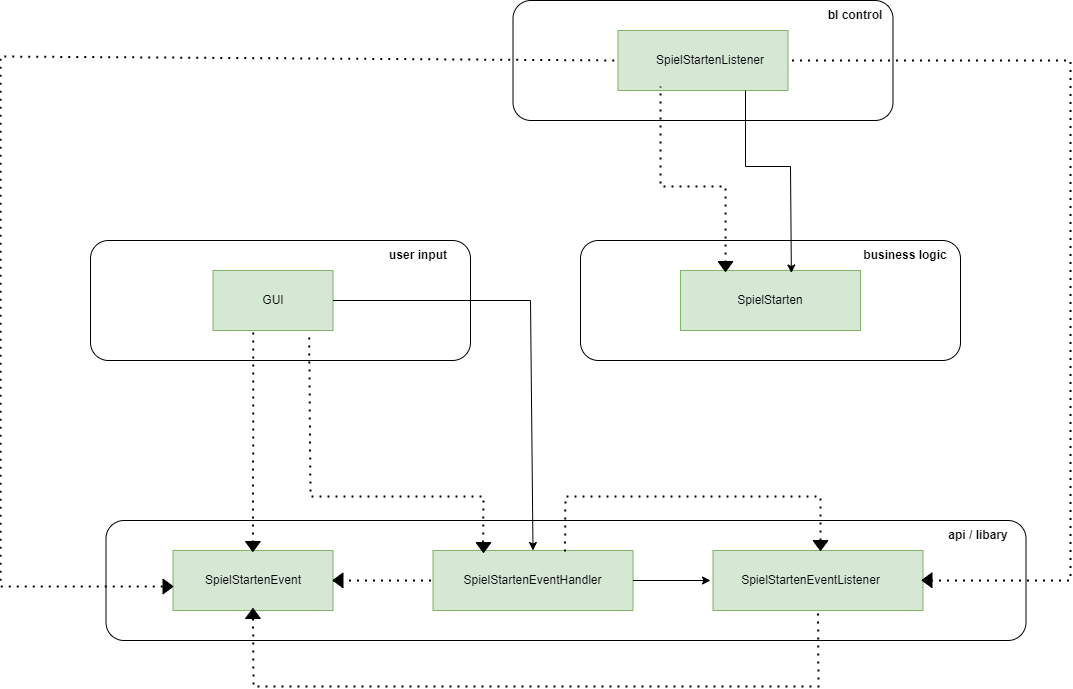

The diagram above was exported from draw.io. Its source (the exported page's mxGraphModel, read from the mxfile embedded in the PNG):
<mxGraphModel dx="1430" dy="770" grid="1" gridSize="10" guides="1" tooltips="1" connect="1" arrows="1" fold="1" page="1" pageScale="1" pageWidth="1169" pageHeight="827" math="0" shadow="0">
  <root>
    <mxCell id="0" />
    <mxCell id="1" parent="0" />
    <mxCell id="kjSbV4zOhkX_8Ie_KlUC-1" value="" style="rounded=1;whiteSpace=wrap;html=1;" vertex="1" parent="1">
      <mxGeometry x="130" y="334" width="380" height="120" as="geometry" />
    </mxCell>
    <mxCell id="kjSbV4zOhkX_8Ie_KlUC-3" value="" style="rounded=0;whiteSpace=wrap;html=1;fillColor=#d5e8d4;strokeColor=#82b366;" vertex="1" parent="1">
      <mxGeometry x="252.5" y="364" width="120" height="60" as="geometry" />
    </mxCell>
    <mxCell id="kjSbV4zOhkX_8Ie_KlUC-2" value="GUI" style="text;html=1;strokeColor=none;fillColor=none;align=center;verticalAlign=middle;whiteSpace=wrap;rounded=0;" vertex="1" parent="1">
      <mxGeometry x="262.5" y="379" width="100" height="30" as="geometry" />
    </mxCell>
    <mxCell id="kjSbV4zOhkX_8Ie_KlUC-4" value="" style="rounded=1;whiteSpace=wrap;html=1;" vertex="1" parent="1">
      <mxGeometry x="620" y="334" width="380" height="120" as="geometry" />
    </mxCell>
    <mxCell id="kjSbV4zOhkX_8Ie_KlUC-5" value="" style="rounded=0;whiteSpace=wrap;html=1;fillColor=#d5e8d4;strokeColor=#82b366;" vertex="1" parent="1">
      <mxGeometry x="720" y="364" width="180" height="60" as="geometry" />
    </mxCell>
    <mxCell id="kjSbV4zOhkX_8Ie_KlUC-6" value="SpielStarten" style="text;html=1;strokeColor=none;fillColor=none;align=center;verticalAlign=middle;whiteSpace=wrap;rounded=0;" vertex="1" parent="1">
      <mxGeometry x="760" y="379" width="100" height="30" as="geometry" />
    </mxCell>
    <mxCell id="kjSbV4zOhkX_8Ie_KlUC-7" value="&lt;b&gt;business logic&lt;/b&gt;" style="text;html=1;strokeColor=none;fillColor=none;align=center;verticalAlign=middle;whiteSpace=wrap;rounded=0;" vertex="1" parent="1">
      <mxGeometry x="900" y="334" width="90" height="30" as="geometry" />
    </mxCell>
    <mxCell id="kjSbV4zOhkX_8Ie_KlUC-8" value="" style="rounded=1;whiteSpace=wrap;html=1;" vertex="1" parent="1">
      <mxGeometry x="145.5" y="614" width="920" height="120" as="geometry" />
    </mxCell>
    <mxCell id="kjSbV4zOhkX_8Ie_KlUC-9" value="" style="rounded=0;whiteSpace=wrap;html=1;fillColor=#d5e8d4;strokeColor=#82b366;" vertex="1" parent="1">
      <mxGeometry x="212.5" y="644" width="160" height="60" as="geometry" />
    </mxCell>
    <mxCell id="kjSbV4zOhkX_8Ie_KlUC-10" value="SpielStartenEvent" style="text;html=1;strokeColor=none;fillColor=none;align=center;verticalAlign=middle;whiteSpace=wrap;rounded=0;" vertex="1" parent="1">
      <mxGeometry x="242.5" y="659" width="100" height="30" as="geometry" />
    </mxCell>
    <mxCell id="kjSbV4zOhkX_8Ie_KlUC-11" value="&lt;b&gt;api / libary&lt;/b&gt;" style="text;html=1;strokeColor=none;fillColor=none;align=center;verticalAlign=middle;whiteSpace=wrap;rounded=0;" vertex="1" parent="1">
      <mxGeometry x="972.5" y="614" width="90" height="30" as="geometry" />
    </mxCell>
    <mxCell id="kjSbV4zOhkX_8Ie_KlUC-12" value="" style="rounded=0;whiteSpace=wrap;html=1;fillColor=#d5e8d4;strokeColor=#82b366;" vertex="1" parent="1">
      <mxGeometry x="752.5" y="644" width="210" height="60" as="geometry" />
    </mxCell>
    <mxCell id="kjSbV4zOhkX_8Ie_KlUC-13" value="" style="rounded=0;whiteSpace=wrap;html=1;fillColor=#d5e8d4;strokeColor=#82b366;" vertex="1" parent="1">
      <mxGeometry x="472.5" y="644" width="200" height="60" as="geometry" />
    </mxCell>
    <mxCell id="kjSbV4zOhkX_8Ie_KlUC-14" value="SpielStartenEventHandler" style="text;html=1;strokeColor=none;fillColor=none;align=center;verticalAlign=middle;whiteSpace=wrap;rounded=0;" vertex="1" parent="1">
      <mxGeometry x="510" y="659" width="125" height="30" as="geometry" />
    </mxCell>
    <mxCell id="kjSbV4zOhkX_8Ie_KlUC-15" value="SpielStartenEventListener" style="text;html=1;strokeColor=none;fillColor=none;align=center;verticalAlign=middle;whiteSpace=wrap;rounded=0;" vertex="1" parent="1">
      <mxGeometry x="787.5" y="659" width="125" height="30" as="geometry" />
    </mxCell>
    <mxCell id="kjSbV4zOhkX_8Ie_KlUC-16" value="&lt;b&gt;user input&lt;/b&gt;" style="text;html=1;strokeColor=none;fillColor=none;align=center;verticalAlign=middle;whiteSpace=wrap;rounded=0;" vertex="1" parent="1">
      <mxGeometry x="412.5" y="334" width="90" height="30" as="geometry" />
    </mxCell>
    <mxCell id="kjSbV4zOhkX_8Ie_KlUC-17" value="" style="rounded=1;whiteSpace=wrap;html=1;" vertex="1" parent="1">
      <mxGeometry x="552.5" y="94" width="380" height="120" as="geometry" />
    </mxCell>
    <mxCell id="kjSbV4zOhkX_8Ie_KlUC-18" value="" style="rounded=0;whiteSpace=wrap;html=1;fillColor=#d5e8d4;strokeColor=#82b366;" vertex="1" parent="1">
      <mxGeometry x="657.5" y="124" width="170" height="60" as="geometry" />
    </mxCell>
    <mxCell id="kjSbV4zOhkX_8Ie_KlUC-19" value="SpielStartenListener" style="text;html=1;strokeColor=none;fillColor=none;align=center;verticalAlign=middle;whiteSpace=wrap;rounded=0;" vertex="1" parent="1">
      <mxGeometry x="700" y="139" width="100" height="30" as="geometry" />
    </mxCell>
    <mxCell id="kjSbV4zOhkX_8Ie_KlUC-20" value="&lt;b&gt;bl control&lt;/b&gt;" style="text;html=1;strokeColor=none;fillColor=none;align=center;verticalAlign=middle;whiteSpace=wrap;rounded=0;" vertex="1" parent="1">
      <mxGeometry x="850" y="94" width="90" height="30" as="geometry" />
    </mxCell>
    <mxCell id="kjSbV4zOhkX_8Ie_KlUC-21" value="" style="endArrow=none;dashed=1;html=1;dashPattern=1 3;strokeWidth=2;rounded=0;entryX=0.336;entryY=0.975;entryDx=0;entryDy=0;entryPerimeter=0;exitX=0.5;exitY=0;exitDx=0;exitDy=0;" edge="1" parent="1" source="kjSbV4zOhkX_8Ie_KlUC-9" target="kjSbV4zOhkX_8Ie_KlUC-3">
      <mxGeometry width="50" height="50" relative="1" as="geometry">
        <mxPoint x="560" y="540" as="sourcePoint" />
        <mxPoint x="610" y="490" as="targetPoint" />
      </mxGeometry>
    </mxCell>
    <mxCell id="kjSbV4zOhkX_8Ie_KlUC-22" value="" style="endArrow=none;dashed=1;html=1;dashPattern=1 3;strokeWidth=2;rounded=0;entryX=0.801;entryY=1.031;entryDx=0;entryDy=0;entryPerimeter=0;exitX=0.25;exitY=0;exitDx=0;exitDy=0;" edge="1" parent="1" source="kjSbV4zOhkX_8Ie_KlUC-13" target="kjSbV4zOhkX_8Ie_KlUC-3">
      <mxGeometry width="50" height="50" relative="1" as="geometry">
        <mxPoint x="392" y="639" as="sourcePoint" />
        <mxPoint x="390" y="454" as="targetPoint" />
        <Array as="points">
          <mxPoint x="523" y="590" />
          <mxPoint x="390" y="590" />
          <mxPoint x="350" y="590" />
        </Array>
      </mxGeometry>
    </mxCell>
    <mxCell id="kjSbV4zOhkX_8Ie_KlUC-23" value="" style="endArrow=none;dashed=1;html=1;dashPattern=1 3;strokeWidth=2;rounded=0;exitX=0.66;exitY=0.017;exitDx=0;exitDy=0;exitPerimeter=0;" edge="1" parent="1" source="kjSbV4zOhkX_8Ie_KlUC-13">
      <mxGeometry width="50" height="50" relative="1" as="geometry">
        <mxPoint x="603.5" y="585" as="sourcePoint" />
        <mxPoint x="860" y="640" as="targetPoint" />
        <Array as="points">
          <mxPoint x="605" y="590" />
          <mxPoint x="860" y="590" />
        </Array>
      </mxGeometry>
    </mxCell>
    <mxCell id="kjSbV4zOhkX_8Ie_KlUC-24" value="" style="endArrow=none;dashed=1;html=1;dashPattern=1 3;strokeWidth=2;rounded=0;exitX=-0.014;exitY=0.6;exitDx=0;exitDy=0;exitPerimeter=0;entryX=0;entryY=0.5;entryDx=0;entryDy=0;" edge="1" parent="1" source="kjSbV4zOhkX_8Ie_KlUC-9" target="kjSbV4zOhkX_8Ie_KlUC-18">
      <mxGeometry width="50" height="50" relative="1" as="geometry">
        <mxPoint x="40" y="680" as="sourcePoint" />
        <mxPoint x="510" y="170" as="targetPoint" />
        <Array as="points">
          <mxPoint x="40" y="680" />
          <mxPoint x="40" y="150" />
        </Array>
      </mxGeometry>
    </mxCell>
    <mxCell id="kjSbV4zOhkX_8Ie_KlUC-25" value="" style="endArrow=none;dashed=1;html=1;dashPattern=1 3;strokeWidth=2;rounded=0;entryX=0.5;entryY=1;entryDx=0;entryDy=0;exitX=0.5;exitY=1;exitDx=0;exitDy=0;" edge="1" parent="1" source="kjSbV4zOhkX_8Ie_KlUC-9" target="kjSbV4zOhkX_8Ie_KlUC-12">
      <mxGeometry width="50" height="50" relative="1" as="geometry">
        <mxPoint x="280" y="790" as="sourcePoint" />
        <mxPoint x="788" y="585" as="targetPoint" />
        <Array as="points">
          <mxPoint x="293" y="780" />
          <mxPoint x="858" y="780" />
        </Array>
      </mxGeometry>
    </mxCell>
    <mxCell id="kjSbV4zOhkX_8Ie_KlUC-26" value="" style="endArrow=none;dashed=1;html=1;dashPattern=1 3;strokeWidth=2;rounded=0;entryX=1;entryY=0.5;entryDx=0;entryDy=0;exitX=1;exitY=0.5;exitDx=0;exitDy=0;" edge="1" parent="1" source="kjSbV4zOhkX_8Ie_KlUC-12" target="kjSbV4zOhkX_8Ie_KlUC-18">
      <mxGeometry width="50" height="50" relative="1" as="geometry">
        <mxPoint x="1120" y="680" as="sourcePoint" />
        <mxPoint x="1008" y="35" as="targetPoint" />
        <Array as="points">
          <mxPoint x="1110" y="674" />
          <mxPoint x="1110" y="154" />
        </Array>
      </mxGeometry>
    </mxCell>
    <mxCell id="kjSbV4zOhkX_8Ie_KlUC-29" value="" style="endArrow=none;dashed=1;html=1;dashPattern=1 3;strokeWidth=2;rounded=0;entryX=0.336;entryY=0.975;entryDx=0;entryDy=0;entryPerimeter=0;exitX=0.25;exitY=0;exitDx=0;exitDy=0;" edge="1" parent="1" source="kjSbV4zOhkX_8Ie_KlUC-5">
      <mxGeometry width="50" height="50" relative="1" as="geometry">
        <mxPoint x="700" y="401" as="sourcePoint" />
        <mxPoint x="700" y="180" as="targetPoint" />
        <Array as="points">
          <mxPoint x="765" y="280" />
          <mxPoint x="700" y="280" />
        </Array>
      </mxGeometry>
    </mxCell>
    <mxCell id="kjSbV4zOhkX_8Ie_KlUC-33" value="" style="endArrow=classic;html=1;rounded=0;entryX=0.5;entryY=0;entryDx=0;entryDy=0;exitX=1;exitY=0.5;exitDx=0;exitDy=0;" edge="1" parent="1" source="kjSbV4zOhkX_8Ie_KlUC-3" target="kjSbV4zOhkX_8Ie_KlUC-13">
      <mxGeometry width="50" height="50" relative="1" as="geometry">
        <mxPoint x="510" y="430" as="sourcePoint" />
        <mxPoint x="560" y="380" as="targetPoint" />
        <Array as="points">
          <mxPoint x="570" y="394" />
        </Array>
      </mxGeometry>
    </mxCell>
    <mxCell id="kjSbV4zOhkX_8Ie_KlUC-34" value="" style="endArrow=classic;html=1;rounded=0;exitX=1;exitY=0.5;exitDx=0;exitDy=0;" edge="1" parent="1" source="kjSbV4zOhkX_8Ie_KlUC-13">
      <mxGeometry width="50" height="50" relative="1" as="geometry">
        <mxPoint x="670" y="674" as="sourcePoint" />
        <mxPoint x="750" y="674" as="targetPoint" />
      </mxGeometry>
    </mxCell>
    <mxCell id="kjSbV4zOhkX_8Ie_KlUC-35" value="" style="endArrow=classic;html=1;rounded=0;exitX=0.75;exitY=1;exitDx=0;exitDy=0;entryX=0.616;entryY=0.042;entryDx=0;entryDy=0;entryPerimeter=0;" edge="1" parent="1" source="kjSbV4zOhkX_8Ie_KlUC-18" target="kjSbV4zOhkX_8Ie_KlUC-5">
      <mxGeometry width="50" height="50" relative="1" as="geometry">
        <mxPoint x="510" y="340" as="sourcePoint" />
        <mxPoint x="560" y="290" as="targetPoint" />
        <Array as="points">
          <mxPoint x="785" y="260" />
          <mxPoint x="830" y="260" />
        </Array>
      </mxGeometry>
    </mxCell>
    <mxCell id="kjSbV4zOhkX_8Ie_KlUC-41" value="" style="shape=mxgraph.arrows2.wedgeArrow;html=1;bendable=0;startWidth=7.368421052631575;fillColor=strokeColor;defaultFillColor=invert;defaultGradientColor=invert;rounded=0;" edge="1" parent="1">
      <mxGeometry width="100" height="100" relative="1" as="geometry">
        <mxPoint x="292.38" y="635" as="sourcePoint" />
        <mxPoint x="292.38" y="645" as="targetPoint" />
      </mxGeometry>
    </mxCell>
    <mxCell id="kjSbV4zOhkX_8Ie_KlUC-42" value="" style="shape=mxgraph.arrows2.wedgeArrow;html=1;bendable=0;startWidth=7.368421052631575;fillColor=strokeColor;defaultFillColor=invert;defaultGradientColor=invert;rounded=0;" edge="1" parent="1">
      <mxGeometry width="100" height="100" relative="1" as="geometry">
        <mxPoint x="202.5" y="680" as="sourcePoint" />
        <mxPoint x="212.5" y="680" as="targetPoint" />
      </mxGeometry>
    </mxCell>
    <mxCell id="kjSbV4zOhkX_8Ie_KlUC-43" value="" style="shape=mxgraph.arrows2.wedgeArrow;html=1;bendable=0;startWidth=7.368421052631575;fillColor=strokeColor;defaultFillColor=invert;defaultGradientColor=invert;rounded=0;" edge="1" parent="1">
      <mxGeometry width="100" height="100" relative="1" as="geometry">
        <mxPoint x="523" y="636" as="sourcePoint" />
        <mxPoint x="523" y="646" as="targetPoint" />
      </mxGeometry>
    </mxCell>
    <mxCell id="kjSbV4zOhkX_8Ie_KlUC-44" value="" style="shape=mxgraph.arrows2.wedgeArrow;html=1;bendable=0;startWidth=7.368421052631575;fillColor=strokeColor;defaultFillColor=invert;defaultGradientColor=invert;rounded=0;" edge="1" parent="1">
      <mxGeometry width="100" height="100" relative="1" as="geometry">
        <mxPoint x="765" y="355" as="sourcePoint" />
        <mxPoint x="765" y="365" as="targetPoint" />
      </mxGeometry>
    </mxCell>
    <mxCell id="kjSbV4zOhkX_8Ie_KlUC-45" value="" style="shape=mxgraph.arrows2.wedgeArrow;html=1;bendable=0;startWidth=7.368421052631575;fillColor=strokeColor;defaultFillColor=invert;defaultGradientColor=invert;rounded=0;" edge="1" parent="1">
      <mxGeometry width="100" height="100" relative="1" as="geometry">
        <mxPoint x="860" y="634" as="sourcePoint" />
        <mxPoint x="860" y="644" as="targetPoint" />
      </mxGeometry>
    </mxCell>
    <mxCell id="kjSbV4zOhkX_8Ie_KlUC-46" value="" style="shape=mxgraph.arrows2.wedgeArrow;html=1;bendable=0;startWidth=7.368421052631575;fillColor=strokeColor;defaultFillColor=invert;defaultGradientColor=invert;rounded=0;" edge="1" parent="1">
      <mxGeometry width="100" height="100" relative="1" as="geometry">
        <mxPoint x="292.46000000000004" y="712" as="sourcePoint" />
        <mxPoint x="292.46000000000004" y="702" as="targetPoint" />
      </mxGeometry>
    </mxCell>
    <mxCell id="kjSbV4zOhkX_8Ie_KlUC-47" value="" style="shape=mxgraph.arrows2.wedgeArrow;html=1;bendable=0;startWidth=7.368421052631575;fillColor=strokeColor;defaultFillColor=invert;defaultGradientColor=invert;rounded=0;" edge="1" parent="1">
      <mxGeometry width="100" height="100" relative="1" as="geometry">
        <mxPoint x="971.5" y="673.76" as="sourcePoint" />
        <mxPoint x="961.5" y="673.76" as="targetPoint" />
      </mxGeometry>
    </mxCell>
    <mxCell id="kjSbV4zOhkX_8Ie_KlUC-49" value="" style="endArrow=none;dashed=1;html=1;dashPattern=1 3;strokeWidth=2;rounded=0;entryX=0;entryY=0.5;entryDx=0;entryDy=0;exitX=1;exitY=0.5;exitDx=0;exitDy=0;" edge="1" parent="1" source="kjSbV4zOhkX_8Ie_KlUC-9" target="kjSbV4zOhkX_8Ie_KlUC-13">
      <mxGeometry width="50" height="50" relative="1" as="geometry">
        <mxPoint x="370" y="674" as="sourcePoint" />
        <mxPoint x="422.5" y="630" as="targetPoint" />
        <Array as="points">
          <mxPoint x="410" y="674" />
        </Array>
      </mxGeometry>
    </mxCell>
    <mxCell id="kjSbV4zOhkX_8Ie_KlUC-50" value="" style="shape=mxgraph.arrows2.wedgeArrow;html=1;bendable=0;startWidth=7.368421052631575;fillColor=strokeColor;defaultFillColor=invert;defaultGradientColor=invert;rounded=0;" edge="1" parent="1">
      <mxGeometry width="100" height="100" relative="1" as="geometry">
        <mxPoint x="382.5" y="673.88" as="sourcePoint" />
        <mxPoint x="372.5" y="673.88" as="targetPoint" />
      </mxGeometry>
    </mxCell>
  </root>
</mxGraphModel>